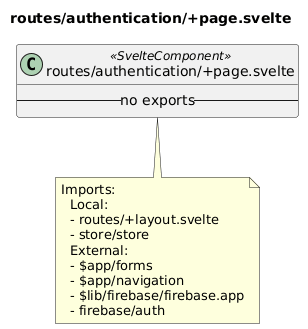

The diagram above was rendered by PlantUML. Its source (embedded in the PNG):
@startuml routes__authentication__page_svelte
title routes/authentication/+page.svelte
class "routes/authentication/+page.svelte" as routes_authentication__page_svelte <<SvelteComponent>> {
  -- no exports --
}
note bottom of routes_authentication__page_svelte
  Imports:
    Local:
    - routes/+layout.svelte
    - store/store
    External:
    - $app/forms
    - $app/navigation
    - $lib/firebase/firebase.app
    - firebase/auth
end note
@enduml